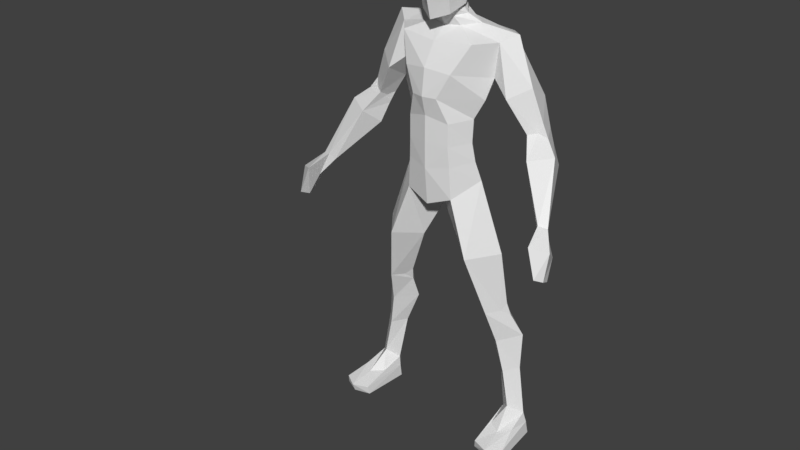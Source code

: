 # Source: Bot.blend  (saved by Blender 5.0.118; exported with 4.5.12 LTS)
import bpy
from mathutils import Matrix  # noqa: F401  (used for matrix-valued properties, if any)

bpy.ops.wm.read_factory_settings(use_empty=True)
scene = bpy.context.scene
scene.name = 'Scene'

# ---- collections
col_collection_1 = bpy.data.collections.new('Collection 1'); scene.collection.children.link(col_collection_1)

# ---- materials (node trees are filled in below, after node groups)
mat_basemat = bpy.data.materials.new('BaseMat')
mat_basemat.use_backface_culling_lightprobe_volume = False

# ---- material node trees
mat_basemat.use_nodes = True; mat_basemat.node_tree.nodes.clear()
_N = mat_basemat.node_tree.nodes; _L = mat_basemat.node_tree.links
n0 = _N.new('ShaderNodeBsdfPrincipled'); n0.name = 'Principled BSDF'; n0.location = (-200, 100)
n1 = _N.new('ShaderNodeOutputMaterial'); n1.name = 'Material Output'; n1.location = (200, 100)
_L.new(n0.outputs[0], n1.inputs[0])
n1.is_active_output = True

# ---- world
world_world = bpy.data.worlds.new('World'); scene.world = world_world
world_world.use_nodes = True; world_world.node_tree.nodes.clear()
_N = world_world.node_tree.nodes; _L = world_world.node_tree.links
n0 = _N.new('ShaderNodeOutputWorld'); n0.name = 'World Output'; n0.location = (280, 0)
n1 = _N.new('ShaderNodeBackground'); n1.name = 'Background'; n1.location = (0, 0)
n1.inputs[0].default_value = (0.05088, 0.05088, 0.05088, 1.0)
n2 = _N.new('NodeFrame'); n2.name = 'Frame'; n2.location = (0, 0)
n2.label = 'Versioning: Use Nodes was removed'
n2.width = 150
n0.parent = n2
n1.parent = n2
_L.new(n1.outputs[0], n0.inputs[0])
n0.is_active_output = True
world_world.color = (0.05088, 0.05088, 0.05088)
world_world.use_sun_shadow = False
world_world.sun_shadow_jitter_overblur = 0.0
world_world.cycles.sampling_method = 'MANUAL'

# ---- meshes
me_cube_001 = bpy.data.meshes.new('Cube.001')
me_cube_001.from_pydata([(0.3722, -0.0342, 0.08286), (0.339, -0.02016, 0.4372), (0.3229, -0.08208, 0.12), (0.2649, -0.09796, 0.4152), (0.3141, 0.004642, 0.1508), (0.2487, 0.02623, 0.4359), (0.2784, -0.04209, 0.08286), (0.1833, -0.02999, 0.4299), (0.2395, -0.1436, 0.5538), (0.2711, -0.09586, 0.8108), (0.1801, -0.2122, 0.8001), (0.08913, -0.1163, 0.7894), (0.1801, 0.001457, 0.8001), (0.1708, -0.1046, 1.092), (0.1003, -0.2007, 1.024), (0.0, -0.1046, 0.9559), (0.1003, -0.008441, 1.024), (0.3394, -0.0292, 0.2866), (0.2927, -0.08136, 0.2752), (0.2442, -0.02994, 0.2853), (0.2882, 0.02845, 0.3178), (0.3355, -0.08997, -0.007432), (0.3937, -0.02777, -0.01005), (0.2676, -0.04247, -0.01005), (0.3262, 0.02172, -0.01005), (0.3393, -0.1712, 0.04613), (0.383, -0.1327, 0.05391), (0.2891, -0.1406, 0.05391), (0.3502, -0.2611, -0.01005), (0.4145, -0.228, -0.01005), (0.2816, -0.2427, -0.01005), (0.3872, -0.03337, 0.04273), (0.3233, 0.02239, 0.04273), (0.2706, -0.04697, 0.04273), (0.4098, -0.2355, 0.02414), (0.2868, -0.2491, 0.02414), (0.3511, -0.2737, 0.02414), (0.1529, -0.1223, 1.169), (0.0, -0.2304, 1.137), (0.0, -0.02806, 1.196), (0.1424, -0.1315, 1.244), (0.0, -0.2323, 1.247), (0.0, -0.04452, 1.257), (0.1455, -0.1303, 1.339), (0.0, -0.233, 1.35), (0.0, -0.01811, 1.357), (0.2015, -0.08986, 1.498), (0.0, -0.2409, 1.533), (0.0, 0.04343, 1.561), (0.0, 0.02842, 1.465), (0.1837, -0.1168, 1.416), (0.0, -0.2533, 1.427), (0.2167, -0.09027, 1.632), (0.0, -0.1869, 1.619), (0.07212, -0.08272, 1.712), (0.0, 0.01868, 1.668), (0.0, -0.214, 0.9847), (0.0, -0.0003564, 1.087), (0.1248, -0.06761, 1.682), (0.0, -0.1271, 1.665), (0.0, -0.1531, 1.728), (0.0, 0.004635, 1.689), (0.0, -0.14, 1.697), (0.0, -0.01922, 1.728), (0.07308, -0.09909, 1.75), (0.05709, -0.09579, 1.743), (0.0, -0.03229, 1.76), (0.0, -0.1905, 1.986), (0.0, -0.09363, 2.001), (0.08022, -0.09577, 1.979), (0.0, -0.003722, 1.973), (0.0, -0.01906, 1.799), (0.0, -0.2104, 1.702), (0.0, 0.02047, 1.877), (0.1068, -0.1107, 1.847), (0.0, -0.2365, 1.801), (0.05581, -0.02675, 1.975), (0.06944, -0.06951, 1.819), (0.04011, -0.04767, 1.752), (0.06195, -0.01887, 1.88), (0.2684, -0.04199, 1.66), (0.06241, -0.03463, 1.686), (0.04011, -0.0346, 1.72), (0.04011, -0.1403, 1.736), (0.06241, -0.1132, 1.671), (0.06043, -0.1747, 1.724), (0.04011, -0.1272, 1.704), (0.1531, -0.169, 1.63), (0.0652, -0.1912, 1.814), (0.06043, -0.1673, 1.985), (0.0369, -0.09435, 1.994), (0.0, 0.02382, 1.918), (0.1016, -0.1035, 1.913), (0.0, -0.2224, 1.902), (0.05888, -0.009811, 1.921), (0.0635, -0.1855, 1.91), (0.0992, -0.2195, 1.52), (0.1751, 0.008049, 1.527), (0.1451, -0.03003, 1.447), (0.09014, -0.06491, 1.249), (0.07645, -0.05032, 1.183), (0.1061, -0.06641, 1.35), (0.0526, -0.2387, 1.425), (0.09295, -0.2043, 1.153), (0.08769, -0.2102, 1.327), (0.08769, -0.2099, 1.236), (0.3453, -0.08049, 1.314), (0.1904, 0.0405, 1.641), (0.2719, -0.1155, 1.44), (0.3435, -0.05662, 1.483), (0.2649, -0.02215, 1.388), (0.3365, 0.03699, 1.43), (0.3875, -0.1401, 1.242), (0.4739, -0.09109, 1.264), (0.3581, -0.06294, 1.181), (0.4446, -0.01254, 1.203), (0.5003, -0.2197, 1.055), (0.535, -0.2069, 1.048), (0.4868, -0.2001, 1.026), (0.5215, -0.1873, 1.019), (0.5633, -0.3269, 0.9041), (0.5864, -0.2992, 0.8918), (0.5754, -0.2553, 0.8709), (0.557, -0.283, 0.8832), (0.5332, -0.2438, 0.9625), (0.5259, -0.3152, 1.016), (0.5884, -0.2717, 0.9954), (0.5581, -0.2003, 0.9416), (0.4187, -0.05521, 1.311), (0.3892, -0.04519, 1.356), (0.3773, -0.0581, 1.322), (0.3176, -0.02066, 1.307), (0.3397, -0.03087, 1.257), (0.3382, -0.04412, 1.295), (0.3778, 0.02137, 1.322), (0.4015, 0.01027, 1.273), (0.3013, -0.05592, 0.5317), (0.2889, -0.06892, 0.5856), (0.2753, -0.08951, 0.5561), (0.1771, -0.07842, 0.5785), (0.1875, -0.06349, 0.5231), (0.2056, -0.09675, 0.5517), (0.2327, -0.004922, 0.582), (0.2417, 0.001936, 0.5255)], [], [(17, 1, 3, 18), (18, 3, 7, 19), (19, 7, 5, 20), (20, 5, 1, 17), (32, 31, 22, 24), (9, 12, 16, 13), (11, 10, 14, 15), (12, 11, 15, 16), (10, 9, 13, 14), (4, 20, 17, 0), (6, 19, 20, 4), (2, 18, 19, 6), (0, 17, 18, 2), (21, 23, 24, 22), (33, 23, 30, 35), (23, 21, 28, 30), (33, 32, 24, 23), (36, 35, 30, 28), (34, 36, 28, 29), (31, 0, 26, 34), (2, 6, 27, 25), (0, 2, 25, 26), (21, 22, 29, 28), (22, 31, 34, 29), (26, 25, 36, 34), (25, 27, 35, 36), (6, 4, 32, 33), (6, 33, 35, 27), (4, 0, 31, 32), (13, 16, 100, 37), (40, 99, 101, 43), (38, 103, 105, 41), (37, 100, 99, 40), (41, 105, 104, 44), (51, 102, 96, 47), (50, 98, 97, 46), (43, 101, 98, 50), (44, 104, 102, 51), (53, 87, 84, 59), (47, 96, 87, 53), (14, 56, 15), (57, 16, 15), (58, 81, 82, 54), (52, 80, 81, 58), (54, 82, 78, 65), (59, 84, 86, 62), (92, 94, 76, 69), (62, 86, 83, 60), (68, 90, 76, 70), (93, 95, 89, 67), (60, 83, 85, 72), (65, 78, 77, 64), (72, 85, 88, 75), (64, 77, 74), (77, 78, 66, 71), (94, 79, 73, 91), (79, 77, 71, 73), (78, 82, 63, 66), (82, 81, 61, 63), (81, 80, 107, 55, 61), (86, 84, 58, 54), (85, 83, 65, 64), (83, 86, 54, 65), (84, 87, 52, 58), (88, 85, 64, 74), (95, 88, 74, 92), (76, 90, 69), (69, 90, 89), (90, 68, 67, 89), (74, 77, 79), (89, 95, 92, 69), (76, 94, 91, 70), (75, 88, 95, 93), (74, 79, 94, 92), (87, 96, 46, 52), (97, 98, 49, 48), (99, 100, 39, 42), (98, 101, 45, 49), (101, 99, 42, 45), (96, 102, 50, 46), (105, 103, 37, 40), (104, 105, 40, 43), (102, 104, 43, 50), (103, 14, 13, 37), (48, 55, 107, 97), (107, 80, 109, 111), (46, 97, 110, 108), (97, 107, 111, 110), (114, 115, 119, 118), (125, 124, 123, 120), (112, 114, 118, 116), (113, 112, 116, 117), (115, 113, 117, 119), (52, 46, 108, 109), (109, 80, 52), (123, 122, 121, 120), (126, 125, 120, 121), (127, 126, 121, 122), (124, 127, 122, 123), (118, 119, 127, 124), (119, 117, 126, 127), (117, 116, 125, 126), (116, 118, 124, 125), (38, 56, 14, 103), (100, 16, 57, 39), (128, 129, 130), (131, 132, 133), (135, 132, 131, 134), (134, 129, 128, 135), (128, 130, 106, 112, 113), (111, 109, 129, 134), (106, 130, 129, 109, 108), (135, 128, 113, 115), (132, 135, 115, 114), (108, 110, 131, 133, 106), (110, 111, 134, 131), (106, 133, 132, 114, 112), (136, 137, 138), (139, 140, 141), (139, 142, 143, 140), (142, 137, 136, 143), (8, 138, 137, 9, 10), (3, 1, 136, 138, 8), (137, 142, 12, 9), (1, 5, 143, 136), (139, 141, 8, 10, 11), (5, 7, 140, 143), (7, 3, 8, 141, 140), (142, 139, 11, 12)])
me_cube_001.materials.append(mat_basemat)
me_cube_001.use_remesh_preserve_volume = False
me_cube_001.use_remesh_preserve_attributes = False
me_cube_001.use_mirror_vertex_groups = False
me_cube_001.update()
arm_metarig = bpy.data.armatures.new('metarig')  # bones are not reproduced

# ---- objects
ob_metarig = bpy.data.objects.new('metarig', arm_metarig)
ob_base_low_poly_man = bpy.data.objects.new('BASE_Low Poly Man', me_cube_001)

# ---- transforms, parenting, visibility, modifiers, constraints
ob_metarig.location = (0.0, 0.0, 0.0)
ob_metarig.show_in_front = True
ob_base_low_poly_man.parent = ob_metarig
ob_base_low_poly_man.location = (0.0, 0.0, 0.0)
ob_base_low_poly_man.lineart.crease_threshold = 0.0
_vg = ob_base_low_poly_man.vertex_groups.new(name='spine')
for _i, _w in zip([15, 16, 39, 56, 57, 100], [0.2902, 0.05636, 0.06141, 0.08762, 0.7802, 0.04991]): _vg.add([_i], _w, 'REPLACE')
_vg = ob_base_low_poly_man.vertex_groups.new(name='spine.001')
for _i, _w in zip([37, 38, 39, 40, 41, 42, 43, 44, 45, 51, 57, 99, 100, 101, 102, 104, 105], [0.1338, 0.06312, 0.9013, 0.4485, 0.3059, 0.95, 0.1197, 0.1109, 0.05998, 0.03785, 0.09255, 0.7402, 0.779, 0.142, 0.03404, 0.09798, 0.1525]): _vg.add([_i], _w, 'REPLACE')
_vg = ob_base_low_poly_man.vertex_groups.new(name='spine.002')
for _i, _w in zip([38, 40, 41, 42, 43, 44, 45, 47, 49, 50, 51, 53, 96, 98, 99, 101, 102, 104, 105], [0.02681, 0.1425, 0.1839, 0.02378, 0.4978, 0.4761, 0.8668, 0.1173, 0.1139, 0.08667, 0.3357, 0.04023, 0.09656, 0.06831, 0.1099, 0.5901, 0.4264, 0.5204, 0.1522]): _vg.add([_i], _w, 'REPLACE')
_vg = ob_base_low_poly_man.vertex_groups.new(name='spine.003')
for _i, _w in zip([45, 47, 48, 49, 51, 53, 55, 59, 61, 63, 81, 82, 96, 97, 98, 102], [0.05071, 0.1918, 0.822, 0.7828, 0.06791, 0.07236, 0.4368, 0.001219, 0.2099, 0.01644, 0.08009, 0.006446, 0.03878, 0.02727, 0.04767, 0.02534]): _vg.add([_i], _w, 'REPLACE')
_vg = ob_base_low_poly_man.vertex_groups.new(name='spine.004')
for _i, _w in zip([48, 53, 54, 55, 58, 59, 60, 61, 62, 63, 64, 65, 66, 72, 75, 77, 78, 81, 82, 83, 84, 85, 86, 88], [0.08687, 0.0363, 0.3467, 0.5316, 0.1419, 0.1161, 0.1451, 0.7204, 0.2179, 0.755, 0.1266, 0.1568, 0.08034, 0.08385, 0.02515, 0.01373, 0.1392, 0.4033, 0.6828, 0.1445, 0.1045, 0.09173, 0.2807, 0.01768]): _vg.add([_i], _w, 'REPLACE')
_vg = ob_base_low_poly_man.vertex_groups.new(name='spine.005')
for _i, _w in zip([53, 54, 58, 59, 60, 62, 63, 64, 65, 66, 71, 72, 73, 74, 75, 77, 78, 79, 81, 82, 83, 84, 85, 86, 88, 91], [0.03081, 0.2908, 0.05198, 0.1131, 0.1617, 0.2219, 0.1652, 0.2058, 0.251, 0.7915, 0.2146, 0.09966, 0.05377, 0.03928, 0.04741, 0.1011, 0.6909, 0.01571, 0.0502, 0.1583, 0.1803, 0.08656, 0.115, 0.2808, 0.04736, 0.005407]): _vg.add([_i], _w, 'REPLACE')
_vg = ob_base_low_poly_man.vertex_groups.new(name='spine.006')
for _i, _w in zip([53, 54, 59, 60, 62, 63, 64, 65, 66, 67, 68, 69, 70, 71, 72, 73, 74, 75, 76, 77, 78, 79, 82, 83, 84, 85, 86, 88, 89, 90, 91, 92, 93, 94, 95], [0.01682, 0.1188, 0.1002, 0.5041, 0.2275, 0.004124, 0.5766, 0.4824, 0.1199, 0.9799, 0.9988, 0.991, 0.9861, 0.7585, 0.7185, 0.9375, 0.9225, 0.8734, 0.9919, 0.8508, 0.1349, 0.956, 0.02427, 0.5357, 0.05476, 0.699, 0.1756, 0.8857, 0.9868, 0.997, 0.9674, 0.9731, 0.9485, 0.9806, 0.9649]): _vg.add([_i], _w, 'REPLACE')
_vg = ob_base_low_poly_man.vertex_groups.new(name='shoulder.L')
for _i, _w in zip([47, 52, 53, 54, 55, 58, 59, 60, 61, 62, 64, 65, 72, 80, 81, 82, 83, 84, 85, 86, 87, 96, 97, 107], [0.04948, 0.05553, 0.1083, 0.1532, 0.01066, 0.5014, 0.1791, 0.07717, 0.0585, 0.1166, 0.05342, 0.06552, 0.0382, 0.2776, 0.3428, 0.0732, 0.07649, 0.5426, 0.0459, 0.1613, 0.09969, 0.005893, 0.1123, 0.8751]): _vg.add([_i], _w, 'REPLACE')
_vg = ob_base_low_poly_man.vertex_groups.new(name='upper_arm.L')
for _i, _w in zip([43, 44, 46, 47, 48, 50, 51, 52, 53, 54, 58, 59, 62, 80, 81, 84, 87, 96, 97, 98, 101, 102, 104, 106, 107, 108, 109, 110, 111, 112, 128, 129, 130, 131, 132, 133, 134, 135], [0.03345, 0.005914, 0.8869, 0.06763, 0.0232, 0.129, 0.0468, 0.9223, 0.1032, 0.05997, 0.2411, 0.05752, 0.008712, 0.767, 0.1032, 0.1009, 0.6962, 0.1836, 0.7676, 0.1401, 0.01815, 0.06713, 0.001694, 0.942, 0.0915, 0.9861, 0.9839, 0.9916, 0.9892, 0.03957, 0.2905, 0.9491, 0.9415, 0.9396, 0.2615, 0.9174, 0.8871, 0.1725]): _vg.add([_i], _w, 'REPLACE')
_vg = ob_base_low_poly_man.vertex_groups.new(name='forearm.L')
for _i, _w in zip([106, 112, 113, 114, 115, 116, 117, 118, 119, 125, 126, 128, 129, 130, 131, 132, 133, 134, 135], [0.05758, 0.955, 0.9845, 0.9895, 0.9738, 0.9779, 0.9386, 0.8847, 0.1175, 0.09978, 0.06371, 0.7092, 0.05004, 0.05851, 0.05991, 0.7387, 0.08256, 0.1125, 0.8266]): _vg.add([_i], _w, 'REPLACE')
_vg = ob_base_low_poly_man.vertex_groups.new(name='hand.L')
for _i, _w in zip([117, 118, 119, 120, 121, 122, 123, 124, 125, 126, 127], [0.06134, 0.1152, 0.8825, 0.9914, 0.9987, 1.001, 1.0, 0.9938, 0.9002, 0.9363, 1.011]): _vg.add([_i], _w, 'REPLACE')
_vg = ob_base_low_poly_man.vertex_groups.new(name='shoulder.R')
for _i, _w in zip([47, 51, 53, 59, 60, 62, 72, 83, 84, 85, 86, 87, 96, 102], [0.1953, 0.06933, 0.4231, 0.346, 0.07331, 0.1471, 0.01811, 0.02202, 0.06846, 0.005084, 0.05587, 0.02529, 0.04974, 0.02828]): _vg.add([_i], _w, 'REPLACE')
_vg = ob_base_low_poly_man.vertex_groups.new(name='upper_arm.R')
_vg = ob_base_low_poly_man.vertex_groups.new(name='forearm.R')
_vg = ob_base_low_poly_man.vertex_groups.new(name='hand.R')
_vg = ob_base_low_poly_man.vertex_groups.new(name='breast.L')
for _i, _w in zip([40, 41, 43, 44, 46, 47, 49, 50, 51, 53, 59, 87, 96, 97, 98, 99, 101, 102, 104, 105], [0.05429, 0.03154, 0.2285, 0.103, 0.07927, 0.2435, 0.04673, 0.7366, 0.1718, 0.1003, 0.02298, 0.09211, 0.5347, 0.06742, 0.7044, 0.01671, 0.1753, 0.2249, 0.1095, 0.02308]): _vg.add([_i], _w, 'REPLACE')
_vg = ob_base_low_poly_man.vertex_groups.new(name='breast.R')
for _i, _w in zip([44, 47, 51, 102], [0.04305, 0.03498, 0.1511, 0.06415]): _vg.add([_i], _w, 'REPLACE')
_vg = ob_base_low_poly_man.vertex_groups.new(name='pelvis.L')
for _i, _w in zip([13, 14, 15, 37, 38, 40, 41, 43, 44, 51, 56, 99, 100, 101, 102, 103, 104, 105], [0.05965, 0.09006, 0.2822, 0.6586, 0.322, 0.2752, 0.2766, 0.07738, 0.1258, 0.0551, 0.1409, 0.06698, 0.06685, 0.002048, 0.05654, 0.883, 0.1639, 0.5705]): _vg.add([_i], _w, 'REPLACE')
_vg = ob_base_low_poly_man.vertex_groups.new(name='pelvis.R')
for _i, _w in zip([14, 15, 38, 41, 44, 56, 103, 105], [0.06782, 0.296, 0.4478, 0.1144, 0.02011, 0.4556, 0.008364, 0.01804]): _vg.add([_i], _w, 'REPLACE')
_vg = ob_base_low_poly_man.vertex_groups.new(name='thigh.L')
for _i, _w in zip([5, 7, 8, 9, 10, 11, 12, 13, 14, 15, 16, 37, 38, 40, 41, 56, 57, 99, 100, 103, 105, 136, 137, 138, 139, 140, 141, 142, 143], [0.003158, 0.01989, 0.969, 0.994, 0.9816, 0.9537, 0.9914, 0.9039, 0.8086, 0.1284, 0.893, 0.1616, 0.09998, 0.04799, 0.01604, 0.2987, 0.1014, 0.0003688, 0.07489, 0.04862, 0.005065, 0.3343, 0.953, 0.9435, 0.9447, 0.2402, 0.9444, 0.9138, 0.1973]): _vg.add([_i], _w, 'REPLACE')
_vg = ob_base_low_poly_man.vertex_groups.new(name='shin.L')
for _i, _w in zip([0, 1, 2, 3, 4, 5, 6, 7, 8, 17, 18, 19, 20, 27, 32, 33, 136, 137, 138, 139, 140, 141, 142, 143], [0.1961, 1.002, 0.8829, 0.9887, 0.8087, 0.9771, 0.1413, 0.9648, 0.01105, 0.999, 1.001, 0.9881, 1.039, 0.09423, 0.05469, 0.05031, 0.666, 0.04375, 0.05656, 0.05277, 0.7596, 0.05568, 0.08626, 0.8032]): _vg.add([_i], _w, 'REPLACE')
_vg = ob_base_low_poly_man.vertex_groups.new(name='foot.L')
for _i, _w in zip([0, 2, 4, 6, 21, 22, 23, 24, 25, 26, 27, 28, 29, 30, 31, 32, 33, 34, 35], [0.6626, 0.09201, 0.1743, 0.8177, 0.7177, 0.06624, 0.347, 0.04722, 0.1334, 0.6906, 0.4752, 0.02744, 0.0807, 0.05804, 0.3428, 0.1294, 0.7301, 0.1154, 0.06696]): _vg.add([_i], _w, 'REPLACE')
_vg = ob_base_low_poly_man.vertex_groups.new(name='toe.L')
for _i, _w in zip([21, 25, 26, 27, 28, 29, 30, 33, 34, 35, 36], [0.08694, 0.8335, 0.2119, 0.404, 0.9718, 0.9163, 0.898, 0.003772, 0.9124, 0.8981, 1.004]): _vg.add([_i], _w, 'REPLACE')
_vg = ob_base_low_poly_man.vertex_groups.new(name='heel.02.L')
for _i, _w in zip([0, 6, 21, 22, 23, 24, 26, 27, 30, 31, 32, 33], [0.1544, 0.04024, 0.1929, 0.9314, 0.6293, 0.9418, 0.08371, 0.003217, 0.02106, 0.6625, 0.8171, 0.1927]): _vg.add([_i], _w, 'REPLACE')
_vg = ob_base_low_poly_man.vertex_groups.new(name='thigh.R')
_vg = ob_base_low_poly_man.vertex_groups.new(name='shin.R')
_vg = ob_base_low_poly_man.vertex_groups.new(name='foot.R')
_vg = ob_base_low_poly_man.vertex_groups.new(name='toe.R')
_vg = ob_base_low_poly_man.vertex_groups.new(name='heel.02.R')
_vg = ob_base_low_poly_man.vertex_groups.new(name='DEF-spine')
for _i, _w in zip([15, 16, 39, 56, 57, 100], [0.2917, 0.06108, 0.07356, 0.08804, 0.8663, 0.0556]): _vg.add([_i], _w, 'REPLACE')
_vg = ob_base_low_poly_man.vertex_groups.new(name='DEF-spine.001')
for _i, _w in zip([37, 38, 39, 40, 41, 42, 43, 44, 45, 47, 51, 57, 99, 100, 101, 102, 103, 104, 105], [0.1453, 0.1154, 0.8903, 0.515, 0.5439, 0.9449, 0.1484, 0.2021, 0.06141, 0.02635, 0.08046, 0.05621, 0.754, 0.7807, 0.1499, 0.07734, 0.04204, 0.1915, 0.4745]): _vg.add([_i], _w, 'REPLACE')
_vg = ob_base_low_poly_man.vertex_groups.new(name='DEF-spine.002')
for _i, _w in zip([38, 40, 41, 42, 43, 44, 45, 47, 49, 50, 51, 53, 96, 98, 99, 101, 102, 104, 105], [0.03073, 0.1403, 0.1442, 0.04053, 0.4984, 0.4669, 0.8641, 0.1167, 0.1128, 0.08666, 0.3334, 0.04502, 0.09624, 0.06829, 0.1091, 0.5914, 0.4252, 0.5167, 0.1435]): _vg.add([_i], _w, 'REPLACE')
_vg = ob_base_low_poly_man.vertex_groups.new(name='DEF-spine.003')
for _i, _w in zip([45, 47, 48, 49, 51, 53, 55, 58, 59, 61, 63, 81, 82, 96, 97, 98, 102], [0.05257, 0.1926, 0.8762, 0.7939, 0.06798, 0.07346, 0.7219, 0.03653, 0.02787, 0.3174, 0.05059, 0.1209, 0.04294, 0.0446, 0.03976, 0.04963, 0.03762]): _vg.add([_i], _w, 'REPLACE')
_vg = ob_base_low_poly_man.vertex_groups.new(name='DEF-spine.004')
for _i, _w in zip([48, 53, 54, 55, 58, 59, 60, 61, 62, 63, 64, 65, 66, 71, 72, 75, 77, 78, 80, 81, 82, 83, 84, 85, 86, 87, 88], [0.03723, 0.04518, 0.46, 0.2415, 0.213, 0.1113, 0.1379, 0.646, 0.1669, 0.7501, 0.1559, 0.1943, 0.08549, 0.02522, 0.09866, 0.04427, 0.03703, 0.1512, 0.02826, 0.5688, 0.7277, 0.1705, 0.1344, 0.1063, 0.3531, 0.02531, 0.03995]): _vg.add([_i], _w, 'REPLACE')
_vg = ob_base_low_poly_man.vertex_groups.new(name='DEF-spine.005')
for _i, _w in zip([53, 54, 58, 59, 60, 62, 63, 64, 65, 66, 71, 72, 73, 74, 75, 77, 78, 79, 81, 82, 83, 84, 85, 86, 88, 91, 93, 95], [0.03316, 0.1583, 0.03002, 0.09964, 0.2284, 0.2294, 0.1625, 0.3362, 0.4159, 0.7818, 0.2135, 0.1763, 0.05461, 0.0605, 0.08349, 0.1202, 0.7062, 0.03665, 0.04099, 0.1455, 0.3277, 0.05367, 0.2013, 0.1621, 0.08064, 0.02837, 0.03484, 0.02512]): _vg.add([_i], _w, 'REPLACE')
_vg = ob_base_low_poly_man.vertex_groups.new(name='DEF-spine.006')
for _i, _w in zip([53, 54, 59, 60, 62, 63, 64, 65, 66, 67, 68, 69, 70, 71, 72, 73, 74, 75, 76, 77, 78, 79, 82, 83, 84, 85, 86, 88, 89, 90, 91, 92, 93, 94, 95], [0.00544, 0.08542, 0.08406, 0.3935, 0.1951, 0.003, 0.3956, 0.2555, 0.1234, 0.9715, 0.9985, 0.9884, 0.9853, 0.7573, 0.5828, 0.9357, 0.8997, 0.8156, 0.9909, 0.8235, 0.1077, 0.9503, 0.008112, 0.3204, 0.03616, 0.5669, 0.1369, 0.8372, 0.9816, 0.9961, 0.9661, 0.9651, 0.9259, 0.9788, 0.9508]): _vg.add([_i], _w, 'REPLACE')
_vg = ob_base_low_poly_man.vertex_groups.new(name='DEF-pelvis.L')
for _i, _w in zip([13, 14, 15, 37, 38, 40, 41, 43, 44, 51, 56, 99, 100, 102, 103, 104, 105], [0.05852, 0.08739, 0.2818, 0.6481, 0.2874, 0.2145, 0.1302, 0.05143, 0.06103, 0.004531, 0.1361, 0.05493, 0.06331, 0.006624, 0.8621, 0.08287, 0.2694]): _vg.add([_i], _w, 'REPLACE')
_vg = ob_base_low_poly_man.vertex_groups.new(name='DEF-pelvis.R')
for _i, _w in zip([14, 15, 38, 41, 44, 56, 103, 105], [0.06741, 0.2959, 0.4429, 0.08922, 0.004717, 0.4549, 0.007074, 0.006571]): _vg.add([_i], _w, 'REPLACE')
_vg = ob_base_low_poly_man.vertex_groups.new(name='DEF-thigh.L')
for _i, _w in zip([9, 10, 11, 12, 13, 14, 15, 16, 37, 38, 40, 41, 56, 57, 100, 103, 105, 139], [0.1028, 0.8028, 0.8434, 0.08729, 0.8909, 0.7961, 0.1204, 0.8575, 0.1588, 0.09686, 0.04738, 0.02527, 0.2923, 0.05953, 0.07015, 0.04835, 0.02536, 0.04733]): _vg.add([_i], _w, 'REPLACE')
_vg = ob_base_low_poly_man.vertex_groups.new(name='DEF-thigh.L.001')
for _i, _w in zip([5, 7, 8, 9, 10, 11, 12, 16, 136, 137, 138, 139, 140, 141, 142, 143], [0.02669, 0.03447, 0.9482, 0.8912, 0.1788, 0.1125, 0.904, 0.03328, 0.334, 0.9493, 0.9441, 0.8974, 0.2363, 0.944, 0.9148, 0.1974]): _vg.add([_i], _w, 'REPLACE')
_vg = ob_base_low_poly_man.vertex_groups.new(name='DEF-shin.L')
for _i, _w in zip([1, 3, 4, 5, 7, 8, 17, 19, 20, 136, 137, 138, 139, 140, 141, 142, 143], [0.9493, 0.9729, 0.03482, 0.9288, 0.9251, 0.03214, 0.08028, 0.1025, 0.6449, 0.6587, 0.04645, 0.05623, 0.05256, 0.7561, 0.0555, 0.08558, 0.7968]): _vg.add([_i], _w, 'REPLACE')
_vg = ob_base_low_poly_man.vertex_groups.new(name='DEF-shin.L.001')
for _i, _w in zip([0, 1, 2, 4, 5, 6, 7, 17, 18, 19, 20, 22, 23, 24, 27, 31, 32, 33], [0.2199, 0.05321, 0.8861, 0.7844, 0.04859, 0.1683, 0.0617, 0.9192, 0.9909, 0.8859, 0.3958, 0.07438, 0.06326, 0.3456, 0.1054, 0.09048, 0.413, 0.08366]): _vg.add([_i], _w, 'REPLACE')
_vg = ob_base_low_poly_man.vertex_groups.new(name='DEF-foot.L')
for _i, _w in zip([0, 2, 4, 6, 21, 22, 23, 24, 25, 26, 27, 28, 29, 30, 31, 32, 33, 34, 35], [0.8047, 0.1016, 0.1818, 0.8506, 0.8939, 0.9318, 0.9262, 0.651, 0.1441, 0.7684, 0.4962, 0.005626, 0.08254, 0.09076, 0.959, 0.5872, 0.8937, 0.08797, 0.08341]): _vg.add([_i], _w, 'REPLACE')
_vg = ob_base_low_poly_man.vertex_groups.new(name='DEF-toe.L')
for _i, _w in zip([21, 25, 26, 27, 28, 29, 30, 33, 34, 35, 36], [0.08754, 0.8335, 0.2119, 0.404, 0.9718, 0.9164, 0.8981, 0.005246, 0.9124, 0.8982, 1.004]): _vg.add([_i], _w, 'REPLACE')
_vg = ob_base_low_poly_man.vertex_groups.new(name='DEF-thigh.R')
_vg = ob_base_low_poly_man.vertex_groups.new(name='DEF-thigh.R.001')
_vg = ob_base_low_poly_man.vertex_groups.new(name='DEF-shin.R')
_vg = ob_base_low_poly_man.vertex_groups.new(name='DEF-shin.R.001')
_vg = ob_base_low_poly_man.vertex_groups.new(name='DEF-foot.R')
_vg = ob_base_low_poly_man.vertex_groups.new(name='DEF-toe.R')
_vg = ob_base_low_poly_man.vertex_groups.new(name='DEF-shoulder.L')
for _i, _w in zip([47, 52, 53, 54, 55, 58, 59, 60, 61, 62, 64, 65, 72, 75, 80, 81, 82, 83, 84, 85, 86, 87, 96, 97, 107], [0.05145, 0.05025, 0.1122, 0.1718, 0.02201, 0.4416, 0.1934, 0.1008, 0.006349, 0.1498, 0.06178, 0.07482, 0.06472, 0.003461, 0.2617, 0.1473, 0.0128, 0.09766, 0.5431, 0.06309, 0.2081, 0.09892, 0.006254, 0.1077, 0.874]): _vg.add([_i], _w, 'REPLACE')
_vg = ob_base_low_poly_man.vertex_groups.new(name='DEF-upper_arm.L')
for _i, _w in zip([43, 44, 46, 47, 48, 50, 51, 52, 53, 54, 58, 59, 62, 65, 80, 81, 84, 86, 87, 96, 97, 98, 101, 102, 104, 107, 108, 109, 110, 111, 129], [0.04419, 0.02723, 0.8703, 0.0676, 0.03266, 0.1405, 0.04796, 0.9207, 0.1043, 0.07469, 0.2427, 0.06163, 0.03763, 0.0262, 0.7616, 0.1036, 0.1041, 0.03519, 0.6955, 0.1825, 0.723, 0.1327, 0.0325, 0.06655, 0.02599, 0.09182, 0.9042, 0.8824, 0.06488, 0.1682, 0.05156]): _vg.add([_i], _w, 'REPLACE')
_vg = ob_base_low_poly_man.vertex_groups.new(name='DEF-upper_arm.L.001')
for _i, _w in zip([97, 106, 108, 109, 110, 111, 112, 128, 129, 130, 131, 132, 133, 134, 135], [0.05426, 0.9187, 0.08401, 0.1016, 0.927, 0.8216, 0.04315, 0.2865, 0.8976, 0.9429, 0.9323, 0.2596, 0.9144, 0.8745, 0.1701]): _vg.add([_i], _w, 'REPLACE')
_vg = ob_base_low_poly_man.vertex_groups.new(name='DEF-forearm.L')
for _i, _w in zip([106, 112, 113, 114, 115, 128, 129, 130, 131, 132, 133, 134, 135], [0.05674, 0.9352, 0.9782, 0.9791, 0.9641, 0.7081, 0.0499, 0.05829, 0.05978, 0.7373, 0.08234, 0.1124, 0.8254]): _vg.add([_i], _w, 'REPLACE')
_vg = ob_base_low_poly_man.vertex_groups.new(name='DEF-forearm.L.001')
for _i, _w in zip([116, 117, 118, 119, 125, 126], [0.9687, 0.9356, 0.8751, 0.1168, 0.09901, 0.06346]): _vg.add([_i], _w, 'REPLACE')
_vg = ob_base_low_poly_man.vertex_groups.new(name='DEF-hand.L')
for _i, _w in zip([117, 118, 119, 120, 121, 122, 123, 124, 125, 126, 127], [0.06134, 0.1152, 0.8825, 0.9914, 0.9987, 1.001, 1.0, 0.9938, 0.9002, 0.9363, 1.011]): _vg.add([_i], _w, 'REPLACE')
_vg = ob_base_low_poly_man.vertex_groups.new(name='DEF-shoulder.R')
for _i, _w in zip([47, 51, 53, 59, 60, 62, 72, 83, 84, 85, 86, 87, 96, 102], [0.1968, 0.06965, 0.4266, 0.357, 0.08903, 0.1725, 0.04523, 0.04283, 0.07415, 0.02211, 0.07461, 0.02745, 0.05034, 0.02848]): _vg.add([_i], _w, 'REPLACE')
_vg = ob_base_low_poly_man.vertex_groups.new(name='DEF-upper_arm.R')
_vg = ob_base_low_poly_man.vertex_groups.new(name='DEF-upper_arm.R.001')
_vg = ob_base_low_poly_man.vertex_groups.new(name='DEF-forearm.R')
_vg = ob_base_low_poly_man.vertex_groups.new(name='DEF-forearm.R.001')
_vg = ob_base_low_poly_man.vertex_groups.new(name='DEF-hand.R')
_vg = ob_base_low_poly_man.vertex_groups.new(name='DEF-breast.L')
for _i, _w in zip([40, 41, 43, 44, 46, 47, 49, 50, 51, 53, 59, 87, 96, 97, 98, 99, 101, 102, 104, 105], [0.05321, 0.01308, 0.2269, 0.09952, 0.07504, 0.243, 0.04594, 0.7358, 0.1703, 0.1005, 0.02576, 0.09193, 0.534, 0.06434, 0.7037, 0.01539, 0.1741, 0.2233, 0.1075, 0.01841]): _vg.add([_i], _w, 'REPLACE')
_vg = ob_base_low_poly_man.vertex_groups.new(name='DEF-breast.R')
for _i, _w in zip([44, 47, 51, 102], [0.04079, 0.03469, 0.1507, 0.06371]): _vg.add([_i], _w, 'REPLACE')
_m = ob_base_low_poly_man.modifiers.new('Mirror', 'MIRROR')
_m.use_clip = True
_m = ob_base_low_poly_man.modifiers.new('Armature', 'ARMATURE')
_m.object = ob_metarig
_m = ob_base_low_poly_man.modifiers.new('Armature.001', 'ARMATURE')

# ---- collection membership
scene.collection.objects.link(ob_metarig)
col_collection_1.objects.link(ob_base_low_poly_man)

# ---- scene / render settings (as saved in the file)
scene.frame_start = 1; scene.frame_end = 30; scene.frame_set(29)
scene.render.engine = 'BLENDER_EEVEE_NEXT'
scene.render.resolution_percentage = 50
scene.render.dither_intensity = 0.0
scene.render.bake_bias = 0.0
scene.render.bake_samples = 0
scene.cycles.use_denoising = False
scene.cycles.samples = 128
scene.cycles.sampling_pattern = 'TABULATED_SOBOL'
scene.cycles.use_adaptive_sampling = False
scene.cycles.use_light_tree = False
scene.cycles.blur_glossy = 0.0
scene.cycles.sample_clamp_indirect = 0.0
scene.view_settings.view_transform = 'Standard'
bpy.context.view_layer.update()

# ---- added for rendering (the .blend has no active camera and no usable light): camera, sun
cam_auto = bpy.data.cameras.new('AutoCamera')
cam_auto.lens = 50.0
cam_auto.sensor_width = 36.0
cam_auto.clip_end = 1000.0
ob_auto_camera = bpy.data.objects.new('AutoCamera', cam_auto)
scene.collection.objects.link(ob_auto_camera)
ob_auto_camera.location = (2.3527, -3.19845, 2.83792)
ob_auto_camera.rotation_euler = (1.09748, -7.21219e-08, 0.694738)
scene.camera = ob_auto_camera
light_auto_sun = bpy.data.lights.new('AutoSun', 'SUN')
light_auto_sun.energy = 3.0
light_auto_sun.angle = 0.0523599
ob_auto_sun = bpy.data.objects.new('AutoSun', light_auto_sun)
scene.collection.objects.link(ob_auto_sun)
ob_auto_sun.rotation_euler = (0.872665, 0.174533, 0.523599)
bpy.context.view_layer.update()
